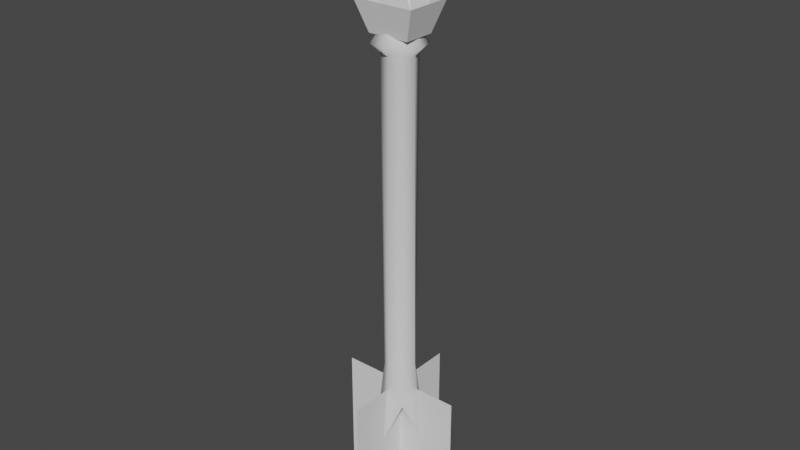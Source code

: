 # Source: Arrow.blend  (saved by Blender 3.2.14; exported with 4.5.12 LTS)
import bpy
from mathutils import Matrix  # noqa: F401  (used for matrix-valued properties, if any)

bpy.ops.wm.read_factory_settings(use_empty=True)
scene = bpy.context.scene
scene.name = 'Scene'

# ---- collections
col_collection = bpy.data.collections.new('Collection'); scene.collection.children.link(col_collection)

# ---- materials (node trees are filled in below, after node groups)
mat_material = bpy.data.materials.new('Material')
mat_material.alpha_threshold = 0.0
mat_material.use_transparent_shadow = False
mat_material.line_color = (0.0, 0.0, 0.0, 1.0)

# ---- material node trees
mat_material.use_nodes = True; mat_material.node_tree.nodes.clear()
_N = mat_material.node_tree.nodes; _L = mat_material.node_tree.links
n0 = _N.new('ShaderNodeOutputMaterial'); n0.name = 'Material Output'; n0.location = (300, 300)
n1 = _N.new('ShaderNodeBsdfPrincipled'); n1.name = 'Principled BSDF'; n1.location = (10, 300)
n1.distribution = 'GGX'
n1.subsurface_method = 'RANDOM_WALK_SKIN'
n1.inputs[2].default_value = 0.4
n1.inputs[3].default_value = 1.45
n1.inputs[27].default_value = (0.0, 0.0, 0.0, 1.0)
n1.inputs[28].default_value = 1.0
_L.new(n1.outputs[0], n0.inputs[0])
n0.is_active_output = True

# ---- world
world_world = bpy.data.worlds.new('World'); scene.world = world_world
world_world.use_nodes = True; world_world.node_tree.nodes.clear()
_N = world_world.node_tree.nodes; _L = world_world.node_tree.links
n0 = _N.new('ShaderNodeOutputWorld'); n0.name = 'World Output'; n0.location = (300, 300)
n1 = _N.new('ShaderNodeBackground'); n1.name = 'Background'; n1.location = (10, 300)
n1.inputs[0].default_value = (0.05088, 0.05088, 0.05088, 1.0)
_L.new(n1.outputs[0], n0.inputs[0])
n0.is_active_output = True
world_world.color = (0.05088, 0.05088, 0.05088)
world_world.use_sun_shadow = False
world_world.sun_shadow_jitter_overblur = 0.0

# ---- meshes
me_cube = bpy.data.meshes.new('Cube')
me_cube.from_pydata([(0.5826, 0.5573, 1.0), (0.6766, 0.6473, -1.125), (0.5826, -0.5573, 1.0), (0.6766, -0.6473, -1.125), (-0.5826, 0.5573, 1.0), (-0.6766, 0.6473, -1.125), (-0.5826, -0.5573, 1.0), (-0.6766, -0.6473, -1.125), (-2.995e-09, 1.177, -1.355), (-1.904e-09, -0.7483, 1.0), (-2.995e-09, -1.177, -1.355), (-1.904e-09, 0.7483, 1.0), (-1.224, -2.552e-09, -1.355), (0.7782, -1.942e-09, 1.0), (-0.7782, -1.942e-09, 1.0), (1.224, -2.552e-09, -1.355), (-2.211e-09, -2.168e-09, -1.125), (-2.211e-09, -0.4077, 1.202), (-2.211e-09, -1.139, 1.05), (-0.8871, -0.8487, 1.05), (1.185, -1.056e-08, 1.05), (0.8871, -0.8487, 1.05), (-1.185, -1.056e-08, 1.05), (-0.8871, 0.8487, 1.05), (-2.211e-09, 1.139, 1.05), (0.8871, 0.8487, 1.05), (-0.3174, -0.3037, 1.202), (0.424, -5.769e-09, 1.202), (0.3174, -0.3037, 1.202), (-0.424, -5.769e-09, 1.202), (-0.3174, 0.3037, 1.202), (-2.211e-09, 0.4077, 1.202), (0.3174, 0.3037, 1.202), (-2.211e-09, -5.769e-09, 1.202), (0.5177, 0.4952, -0.8903), (-0.5177, -0.4952, -0.8903), (0.5177, -0.4952, -0.8903), (-0.5177, 0.4952, -0.8903), (-2.196e-09, 0.8631, -0.8731), (-2.196e-09, -0.8631, -0.8731), (0.8975, -2.045e-09, -0.8731), (-0.8975, -2.045e-09, -0.8731)], [], [(4, 14, 22, 23), (39, 9, 6, 35), (41, 14, 4, 37), (16, 15, 3, 10), (40, 13, 2, 36), (38, 11, 0, 34), (37, 4, 11, 38), (12, 16, 10, 7), (36, 2, 9, 39), (14, 6, 19, 22), (9, 2, 21, 18), (5, 8, 16, 12), (34, 0, 13, 40), (8, 1, 15, 16), (35, 6, 14, 41), (11, 4, 23, 24), (22, 19, 26, 29), (21, 20, 27, 28), (25, 24, 31, 32), (24, 23, 30, 31), (2, 13, 20, 21), (13, 0, 25, 20), (0, 11, 24, 25), (6, 9, 18, 19), (33, 29, 26, 17), (27, 33, 17, 28), (32, 31, 33, 27), (31, 30, 29, 33), (18, 21, 28, 17), (23, 22, 29, 30), (19, 18, 17, 26), (20, 25, 32, 27), (7, 35, 41, 12), (1, 34, 40, 15), (3, 36, 39, 10), (5, 37, 38, 8), (8, 38, 34, 1), (15, 40, 36, 3), (12, 41, 37, 5), (10, 39, 35, 7)])
me_cube.polygons.foreach_set('use_smooth', [True] * 40)
_uv = me_cube.uv_layers.new(name='UVMap')
_uv.uv.foreach_set('vector', [0.625, 0.25, 0.625, 0.125, 0.625, 0.125, 0.625, 0.25, 0.415, 0.875, 0.625, 0.875, 0.625, 1.0, 0.415, 1.0, 0.415, 0.125, 0.625, 0.125, 0.625, 0.25, 0.415, 0.25, 0.25, 0.625, 0.375, 0.625, 0.375, 0.75, 0.25, 0.75, 0.415, 0.625, 0.625, 0.625, 0.625, 0.75, 0.415, 0.75, 0.415, 0.375, 0.625, 0.375, 0.625, 0.5, 0.415, 0.5, 0.415, 0.25, 0.625, 0.25, 0.625, 0.375, 0.415, 0.375, 0.125, 0.625, 0.25, 0.625, 0.25, 0.75, 0.125, 0.75, 0.415, 0.75, 0.625, 0.75, 0.625, 0.875, 0.415, 0.875, 0.625, 0.125, 0.625, 0.0, 0.625, 0.0, 0.625, 0.125, 0.625, 0.875, 0.625, 0.75, 0.625, 0.75, 0.625, 0.875, 0.125, 0.5, 0.25, 0.5, 0.25, 0.625, 0.125, 0.625, 0.415, 0.5, 0.625, 0.5, 0.625, 0.625, 0.415, 0.625, 0.25, 0.5, 0.375, 0.5, 0.375, 0.625, 0.25, 0.625, 0.415, 0.0, 0.625, 0.0, 0.625, 0.125, 0.415, 0.125, 0.625, 0.375, 0.625, 0.25, 0.625, 0.25, 0.625, 0.375, 0.625, 0.125, 0.625, 0.0, 0.625, 0.0, 0.625, 0.125, 0.625, 0.75, 0.625, 0.625, 0.625, 0.625, 0.625, 0.75, 0.625, 0.5, 0.625, 0.375, 0.625, 0.375, 0.625, 0.5, 0.625, 0.375, 0.625, 0.25, 0.625, 0.25, 0.625, 0.375, 0.625, 0.75, 0.625, 0.625, 0.625, 0.625, 0.625, 0.75, 0.625, 0.625, 0.625, 0.5, 0.625, 0.5, 0.625, 0.625, 0.625, 0.5, 0.625, 0.375, 0.625, 0.375, 0.625, 0.5, 0.625, 1.0, 0.625, 0.875, 0.625, 0.875, 0.625, 1.0, 0.75, 0.625, 0.875, 0.625, 0.875, 0.75, 0.75, 0.75, 0.625, 0.625, 0.75, 0.625, 0.75, 0.75, 0.625, 0.75, 0.625, 0.5, 0.75, 0.5, 0.75, 0.625, 0.625, 0.625, 0.75, 0.5, 0.875, 0.5, 0.875, 0.625, 0.75, 0.625, 0.625, 0.875, 0.625, 0.75, 0.625, 0.75, 0.625, 0.875, 0.625, 0.25, 0.625, 0.125, 0.625, 0.125, 0.625, 0.25, 0.625, 1.0, 0.625, 0.875, 0.625, 0.875, 0.625, 1.0, 0.625, 0.625, 0.625, 0.5, 0.625, 0.5, 0.625, 0.625, 0.375, 0.0, 0.415, 0.0, 0.415, 0.125, 0.375, 0.125, 0.375, 0.5, 0.415, 0.5, 0.415, 0.625, 0.375, 0.625, 0.375, 0.75, 0.415, 0.75, 0.415, 0.875, 0.375, 0.875, 0.375, 0.25, 0.415, 0.25, 0.415, 0.375, 0.375, 0.375, 0.375, 0.375, 0.415, 0.375, 0.415, 0.5, 0.375, 0.5, 0.375, 0.625, 0.415, 0.625, 0.415, 0.75, 0.375, 0.75, 0.375, 0.125, 0.415, 0.125, 0.415, 0.25, 0.375, 0.25, 0.375, 0.875, 0.415, 0.875, 0.415, 1.0, 0.375, 1.0])
me_cube.materials.append(mat_material)
me_cube.use_mirror_vertex_groups = False
me_cube.update()
me_cube_001 = bpy.data.meshes.new('Cube.001')
me_cube_001.from_pydata([(-1.059, -0.8125, -1.038), (-0.6073, -0.4659, 0.09964), (-1.059, 0.8125, -1.038), (-0.6073, 0.4659, 0.09964), (1.059, -0.8125, -1.038), (0.6073, -0.4659, 0.09964), (1.059, 0.8125, -1.038), (0.6073, 0.4659, 0.09964), (-1.059, 1.611e-10, -1.038), (-0.7683, 1.611e-10, 0.7083), (1.059, 1.611e-10, -1.038), (0.7683, 1.611e-10, 0.7083), (-3.222e-10, 0.8125, -1.038), (-3.222e-10, 0.5894, 0.7083), (-3.222e-10, -0.8125, -1.038), (-3.222e-10, -0.5894, 0.7083), (-3.222e-10, 1.611e-10, 1.962), (-0.7069, 1.611e-10, -2.073), (-0.7069, -0.5423, -2.073), (-3.222e-10, 0.5423, -2.073), (-0.7069, 0.5423, -2.073), (0.7069, 1.611e-10, -2.073), (0.7069, 0.5423, -2.073), (-3.222e-10, -0.5423, -2.073), (0.7069, -0.5423, -2.073), (-3.222e-10, 1.611e-10, -2.073)], [], [(8, 9, 3, 2), (12, 13, 7, 6), (10, 11, 5, 4), (14, 15, 1, 0), (4, 14, 23, 24), (16, 9, 1, 15), (13, 3, 9, 16), (8, 2, 20, 17), (6, 7, 11, 10), (0, 1, 9, 8), (10, 4, 24, 21), (7, 13, 16, 11), (11, 16, 15, 5), (6, 10, 21, 22), (4, 5, 15, 14), (2, 3, 13, 12), (25, 21, 24, 23), (19, 22, 21, 25), (20, 19, 25, 17), (17, 25, 23, 18), (2, 12, 19, 20), (14, 0, 18, 23), (0, 8, 17, 18), (12, 6, 22, 19)])
_uv = me_cube_001.uv_layers.new(name='UVMap')
_uv.uv.foreach_set('vector', [0.375, 0.125, 0.625, 0.125, 0.625, 0.25, 0.375, 0.25, 0.375, 0.375, 0.625, 0.375, 0.625, 0.5, 0.375, 0.5, 0.375, 0.625, 0.625, 0.625, 0.625, 0.75, 0.375, 0.75, 0.375, 0.875, 0.625, 0.875, 0.625, 1.0, 0.375, 1.0, 0.375, 0.75, 0.375, 0.875, 0.375, 0.875, 0.375, 0.75, 0.75, 0.625, 0.875, 0.625, 0.875, 0.75, 0.75, 0.75, 0.75, 0.5, 0.875, 0.5, 0.875, 0.625, 0.75, 0.625, 0.375, 0.125, 0.375, 0.25, 0.375, 0.25, 0.375, 0.125, 0.375, 0.5, 0.625, 0.5, 0.625, 0.625, 0.375, 0.625, 0.375, 0.0, 0.625, 0.0, 0.625, 0.125, 0.375, 0.125, 0.375, 0.625, 0.375, 0.75, 0.375, 0.75, 0.375, 0.625, 0.625, 0.5, 0.75, 0.5, 0.75, 0.625, 0.625, 0.625, 0.625, 0.625, 0.75, 0.625, 0.75, 0.75, 0.625, 0.75, 0.375, 0.5, 0.375, 0.625, 0.375, 0.625, 0.375, 0.5, 0.375, 0.75, 0.625, 0.75, 0.625, 0.875, 0.375, 0.875, 0.375, 0.25, 0.625, 0.25, 0.625, 0.375, 0.375, 0.375, 0.25, 0.625, 0.375, 0.625, 0.375, 0.75, 0.25, 0.75, 0.25, 0.5, 0.375, 0.5, 0.375, 0.625, 0.25, 0.625, 0.125, 0.5, 0.25, 0.5, 0.25, 0.625, 0.125, 0.625, 0.125, 0.625, 0.25, 0.625, 0.25, 0.75, 0.125, 0.75, 0.375, 0.25, 0.375, 0.375, 0.375, 0.375, 0.375, 0.25, 0.375, 0.875, 0.375, 1.0, 0.375, 1.0, 0.375, 0.875, 0.375, 0.0, 0.375, 0.125, 0.375, 0.125, 0.375, 0.0, 0.375, 0.375, 0.375, 0.5, 0.375, 0.5, 0.375, 0.375])
me_cube_001.update()
me_plane = bpy.data.meshes.new('Plane')
me_plane.from_pydata([(-1.0, -1.0, 0.0), (1.0, -1.0, 0.0), (-1.0, 1.0, 0.0), (1.0, 1.0, 0.0)], [], [(0, 1, 3, 2)])
_uv = me_plane.uv_layers.new(name='UVMap')
_uv.uv.foreach_set('vector', [0.0, 0.0, 1.0, 0.0, 1.0, 1.0, 0.0, 1.0])
me_plane.update()
me_plane_001 = bpy.data.meshes.new('Plane.001')
me_plane_001.from_pydata([(-1.0, -1.0, 0.0), (1.0, -1.0, 0.0), (-1.0, 1.0, 0.0), (1.0, 1.0, 0.0)], [], [(0, 1, 3, 2)])
_uv = me_plane_001.uv_layers.new(name='UVMap')
_uv.uv.foreach_set('vector', [0.0, 0.0, 1.0, 0.0, 1.0, 1.0, 0.0, 1.0])
me_plane_001.update()

# ---- objects
ob_shaft = bpy.data.objects.new('Shaft', me_cube)
ob_blade = bpy.data.objects.new('Blade', me_cube_001)
ob_plane = bpy.data.objects.new('Plane', me_plane)
ob_plane_001 = bpy.data.objects.new('Plane.001', me_plane_001)

# ---- transforms, parenting, visibility, modifiers, constraints
ob_shaft.location = (0.0, 0.0, -0.2476)
ob_shaft.scale = (0.1493, 0.1493, 1.195)
ob_shaft.lock_rotations_4d = False
ob_shaft.empty_display_type = 'ARROWS'
ob_shaft.lineart.crease_threshold = 0.0
ob_blade.location = (0.0, 0.0, 1.503)
ob_blade.scale = (0.21, 0.21, 0.21)
ob_plane.location = (0.0, 0.0, -1.92)
ob_plane.rotation_euler = (1.571, 1.571, 0.0)
ob_plane.scale = (0.4552, 0.4552, 0.4552)
ob_plane_001.location = (0.0, 0.0, -1.92)
ob_plane_001.rotation_euler = (0.0, 1.571, 0.0)
ob_plane_001.scale = (0.4552, 0.4552, 0.4552)

# ---- collection membership
col_collection.objects.link(ob_shaft)
col_collection.objects.link(ob_blade)
col_collection.objects.link(ob_plane)
col_collection.objects.link(ob_plane_001)

# ---- scene / render settings (as saved in the file)
scene.frame_start = 1; scene.frame_end = 250; scene.frame_set(1)
scene.render.engine = 'BLENDER_EEVEE_NEXT'
scene.cycles.sampling_pattern = 'TABULATED_SOBOL'
scene.cycles.use_light_tree = False
scene.view_settings.view_transform = 'Filmic'
bpy.context.view_layer.update()

# ---- added for rendering (the .blend has no active camera and no usable light): camera, sun
cam_auto = bpy.data.cameras.new('AutoCamera')
cam_auto.lens = 50.0
cam_auto.sensor_width = 36.0
cam_auto.clip_end = 1000.0
ob_auto_camera = bpy.data.objects.new('AutoCamera', cam_auto)
scene.collection.objects.link(ob_auto_camera)
ob_auto_camera.location = (4.14373, -4.97248, 3.085)
ob_auto_camera.rotation_euler = (1.09748, -7.21219e-08, 0.694738)
scene.camera = ob_auto_camera
light_auto_sun = bpy.data.lights.new('AutoSun', 'SUN')
light_auto_sun.energy = 3.0
light_auto_sun.angle = 0.0523599
ob_auto_sun = bpy.data.objects.new('AutoSun', light_auto_sun)
scene.collection.objects.link(ob_auto_sun)
ob_auto_sun.rotation_euler = (0.872665, 0.174533, 0.523599)
bpy.context.view_layer.update()
